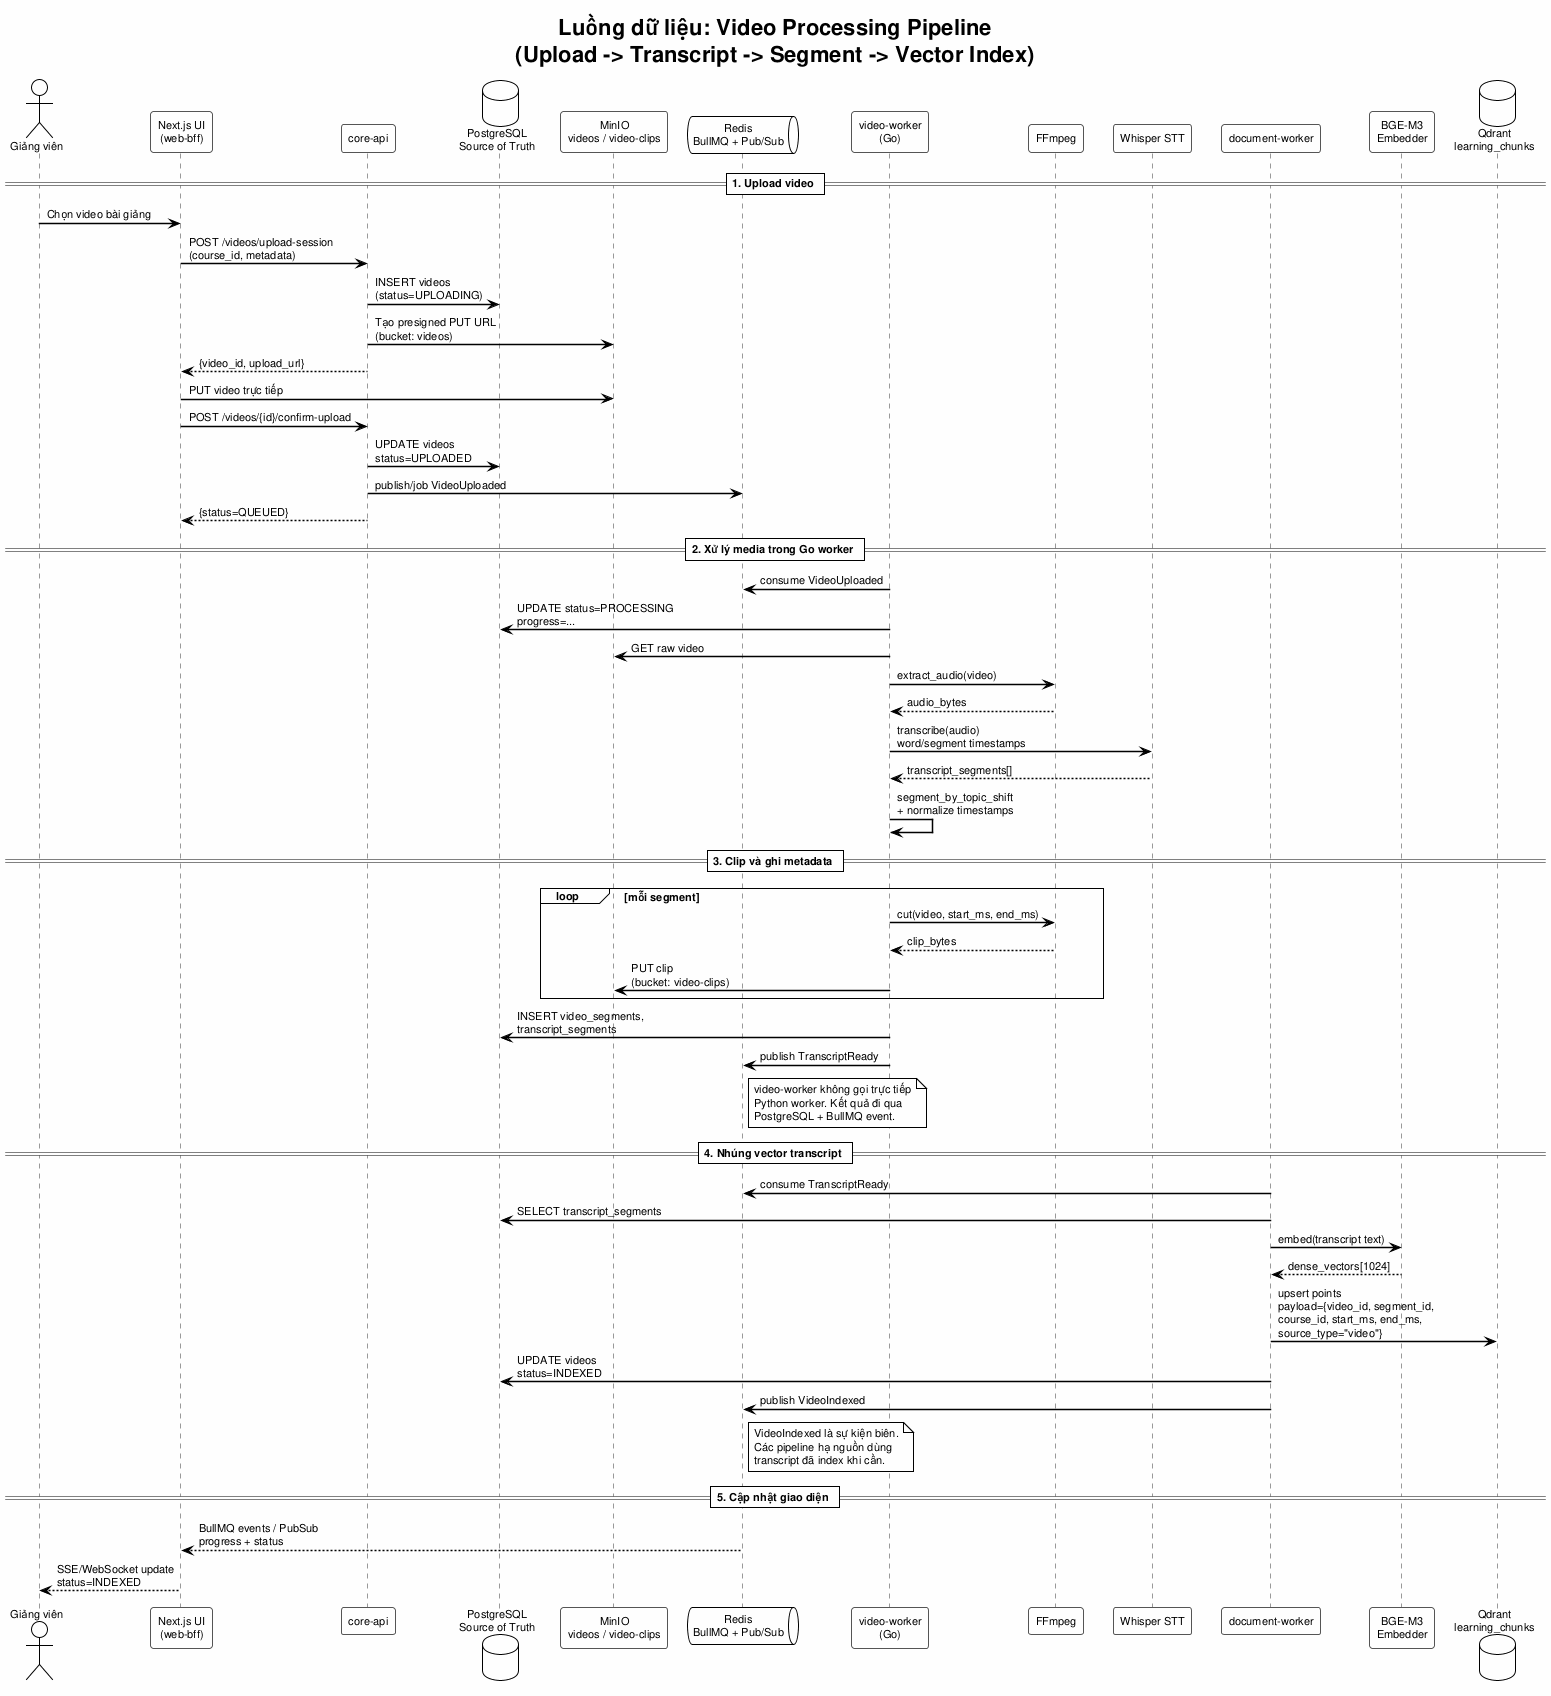

The diagram above was rendered by PlantUML. Its source (embedded in the PNG):
@startuml dataflow_video_pipeline
!theme plain
skinparam backgroundColor #FEFEFE
skinparam defaultFontName Arial
skinparam defaultFontSize 11
skinparam SequenceArrowThickness 1.5
skinparam SequenceParticipantBorderColor #555555
skinparam SequenceLifeLineBorderColor #999999

title Luồng dữ liệu: Video Processing Pipeline\n(Upload -> Transcript -> Segment -> Vector Index)

actor "Giảng viên" as GV
participant "Next.js UI\n(web-bff)" as Web
participant "core-api" as Core
database "PostgreSQL\nSource of Truth" as PG
participant "MinIO\nvideos / video-clips" as MinIO
queue "Redis\nBullMQ + Pub/Sub" as Redis
participant "video-worker\n(Go)" as VideoWorker
participant "FFmpeg" as FFmpeg
participant "Whisper STT" as Whisper
participant "document-worker" as DocWorker
participant "BGE-M3\nEmbedder" as Embedder
database "Qdrant\nlearning_chunks" as Qdrant

== 1. Upload video ==
GV -> Web : Chọn video bài giảng
Web -> Core : POST /videos/upload-session\n(course_id, metadata)
Core -> PG : INSERT videos\n(status=UPLOADING)
Core -> MinIO : Tạo presigned PUT URL\n(bucket: videos)
Core --> Web : {video_id, upload_url}
Web -> MinIO : PUT video trực tiếp
Web -> Core : POST /videos/{id}/confirm-upload
Core -> PG : UPDATE videos\nstatus=UPLOADED
Core -> Redis : publish/job VideoUploaded
Core --> Web : {status=QUEUED}

== 2. Xử lý media trong Go worker ==
VideoWorker -> Redis : consume VideoUploaded
VideoWorker -> PG : UPDATE status=PROCESSING\nprogress=...
VideoWorker -> MinIO : GET raw video
VideoWorker -> FFmpeg : extract_audio(video)
FFmpeg --> VideoWorker : audio_bytes
VideoWorker -> Whisper : transcribe(audio)\nword/segment timestamps
Whisper --> VideoWorker : transcript_segments[]
VideoWorker -> VideoWorker : segment_by_topic_shift\n+ normalize timestamps

== 3. Clip và ghi metadata ==
loop mỗi segment
    VideoWorker -> FFmpeg : cut(video, start_ms, end_ms)
    FFmpeg --> VideoWorker : clip_bytes
    VideoWorker -> MinIO : PUT clip\n(bucket: video-clips)
end
VideoWorker -> PG : INSERT video_segments,\ntranscript_segments
VideoWorker -> Redis : publish TranscriptReady

note right of Redis
  video-worker không gọi trực tiếp
  Python worker. Kết quả đi qua
  PostgreSQL + BullMQ event.
end note

== 4. Nhúng vector transcript ==
DocWorker -> Redis : consume TranscriptReady
DocWorker -> PG : SELECT transcript_segments
DocWorker -> Embedder : embed(transcript text)
Embedder --> DocWorker : dense_vectors[1024]
DocWorker -> Qdrant : upsert points\npayload={video_id, segment_id,\ncourse_id, start_ms, end_ms,\nsource_type="video"}
DocWorker -> PG : UPDATE videos\nstatus=INDEXED
DocWorker -> Redis : publish VideoIndexed

note right of Redis
  VideoIndexed là sự kiện biên.
  Các pipeline hạ nguồn dùng
  transcript đã index khi cần.
end note

== 5. Cập nhật giao diện ==
Redis --> Web : BullMQ events / PubSub\nprogress + status
Web --> GV : SSE/WebSocket update\nstatus=INDEXED

@enduml